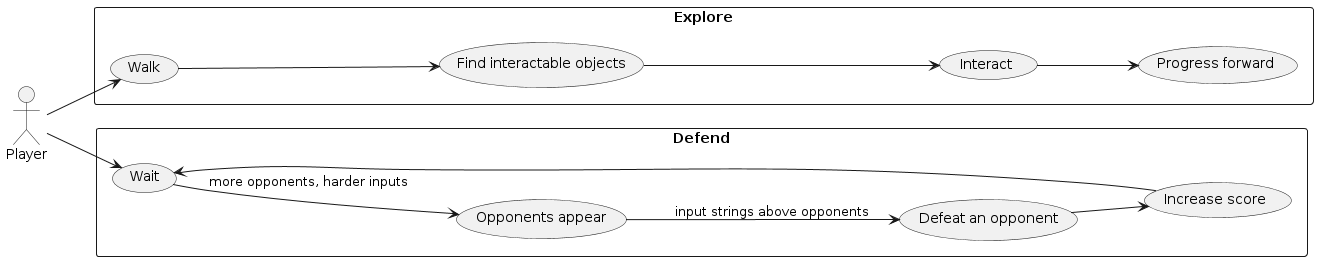

The diagram above was rendered by PlantUML. Its source (embedded in the PNG):
@startuml
left to right direction
actor Player as P

rectangle Explore {
  usecase "Walk" as Walk
  usecase "Find interactable objects" as Find
  usecase "Interact" as Interact
  usecase "Progress forward" as Progress

  P --> Walk
  Walk --> Find
  Find --> Interact
  Interact --> Progress
}

rectangle Defend {
  usecase "Wait" as Wait
  usecase "Opponents appear" as Opp
  usecase "Defeat an opponent" as Beat
  usecase "Increase score" as Score

  P --> Wait
  Wait --> Opp: more opponents, harder inputs
  Opp --> Beat: input strings above opponents
  Beat --> Score
  Score --> Wait
  
}
@enduml